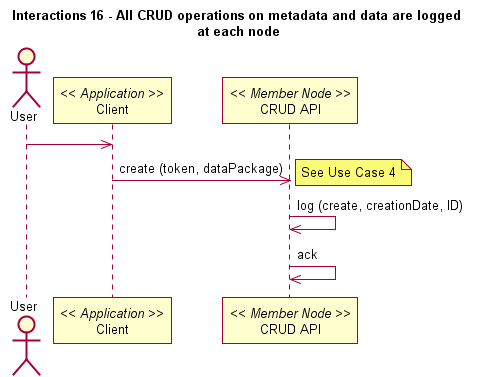

The diagram above was rendered by PlantUML. Its source (embedded in the PNG):
@startuml
title Interactions 16 - All CRUD operations on metadata and data are logged \nat each node
actor User
participant "Client" as app_client << Application >>
User -> app_client
participant "CRUD API" as m_crud << Member Node >>
app_client -> m_crud: create (token, dataPackage)
note right
m_crud -> m_crud: log (create, creationDate, ID)
m_crud -> m_crud: ack
@enduml